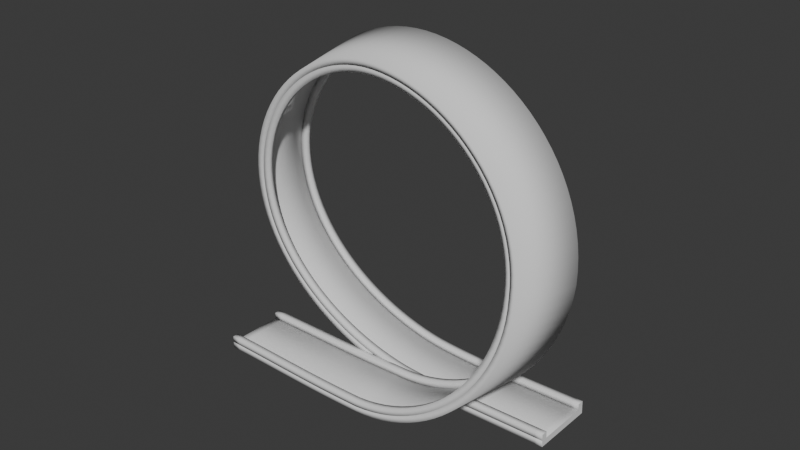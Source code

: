 # Source: Base.blend  (saved by Blender 4.4.32; exported with 4.5.12 LTS)
import bpy
from mathutils import Matrix  # noqa: F401  (used for matrix-valued properties, if any)

bpy.ops.wm.read_factory_settings(use_empty=True)
scene = bpy.context.scene
scene.name = 'Scene'

# ---- collections
col_collection = bpy.data.collections.new('Collection'); scene.collection.children.link(col_collection)

# ---- node groups
ng_geometry_nodes_001 = bpy.data.node_groups.new('Geometry Nodes.001', 'GeometryNodeTree')
_s = ng_geometry_nodes_001.interface.new_socket(name='Geometry', in_out='OUTPUT', socket_type='NodeSocketGeometry')
_s = ng_geometry_nodes_001.interface.new_socket(name='Geometry', in_out='INPUT', socket_type='NodeSocketGeometry')
ng_geometry_nodes_001.is_modifier = True
_N = ng_geometry_nodes_001.nodes; _L = ng_geometry_nodes_001.links
n0 = _N.new('NodeGroupInput'); n0.name = 'Group Input'; n0.location = (47, 405)
n1 = _N.new('NodeGroupOutput'); n1.name = 'Group Output'; n1.location = (1338, -46)
n2 = _N.new('GeometryNodeCurveToMesh'); n2.name = 'Curve to Mesh'; n2.location = (762, 24)
n2.inputs[3].default_value = True
n3 = _N.new('GeometryNodeCurvePrimitiveQuadrilateral'); n3.name = 'Quadrilateral'; n3.location = (-325, 498)
n3.inputs[0].default_value = 10.0
n3.inputs[1].default_value = 1.0
n4 = _N.new('GeometryNodeViewer'); n4.name = 'Viewer'; n4.location = (1322, 148)
n5 = _N.new('GeometryNodeTransform'); n5.name = 'Transform Geometry'; n5.location = (-316, 325)
n5.inputs[1].default_value = (4.5, -1.0, 0.0)
n6 = _N.new('GeometryNodeCurvePrimitiveQuadrilateral'); n6.name = 'Quadrilateral.001'; n6.location = (-536, 107)
n6.inputs[0].default_value = 1.0
n6.inputs[1].default_value = 1.0
n7 = _N.new('GeometryNodeJoinGeometry'); n7.name = 'Join Geometry'; n7.location = (-110, 302)
n8 = _N.new('GeometryNodeTransform'); n8.name = 'Transform Geometry.002'; n8.location = (-324, -52)
n8.inputs[1].default_value = (-4.5, -1.0, 0.0)
n9 = _N.new('GeometryNodeSetShadeSmooth'); n9.name = 'Set Shade Smooth'; n9.location = (1013, 58)
n9.domain = 'EDGE'
n9.inputs[2].default_value = False
n10 = _N.new('GeometryNodeSetCurveRadius'); n10.name = 'Set Curve Radius'; n10.location = (402, 234)
n10.inputs[2].default_value = 0.2
n11 = _N.new('GeometryNodeCurveSplineType'); n11.name = 'Set Spline Type'; n11.location = (222, 339)
n11.spline_type = 'BEZIER'
n12 = _N.new('GeometryNodeSubdivideCurve'); n12.name = 'Subdivide Curve'; n12.location = (582, 130)
n13 = _N.new('GeometryNodeInputNamedAttribute'); n13.name = 'Named Attribute'; n13.location = (737, 24)
n13.inputs[0].default_value = 'radius'
n14 = _N.new('GeometryNodeSwitch'); n14.name = 'Switch'; n14.location = (737, 24)
n14.input_type = 'FLOAT'
n14.inputs[1].default_value = 1.0
_L.new(n6.outputs[0], n5.inputs[0])
_L.new(n5.outputs[0], n7.inputs[0])
_L.new(n3.outputs[0], n7.inputs[0])
_L.new(n7.outputs[0], n2.inputs[1])
_L.new(n6.outputs[0], n8.inputs[0])
_L.new(n8.outputs[0], n7.inputs[0])
_L.new(n2.outputs[0], n9.inputs[0])
_L.new(n11.outputs[0], n10.inputs[0])
_L.new(n12.outputs[0], n2.inputs[0])
_L.new(n9.outputs[0], n4.inputs[0])
_L.new(n9.outputs[0], n1.inputs[0])
_L.new(n0.outputs[0], n11.inputs[0])
_L.new(n10.outputs[0], n12.inputs[0])
_L.new(n13.outputs[1], n14.inputs[0])
_L.new(n13.outputs[0], n14.inputs[2])
_L.new(n14.outputs[0], n2.inputs[2])
n1.is_active_output = True

# ---- world
world_world = bpy.data.worlds.new('World'); scene.world = world_world
world_world.use_nodes = True; world_world.node_tree.nodes.clear()
_N = world_world.node_tree.nodes; _L = world_world.node_tree.links
n0 = _N.new('ShaderNodeOutputWorld'); n0.name = 'World Output'; n0.location = (300, 300)
n1 = _N.new('ShaderNodeBackground'); n1.name = 'Background'; n1.location = (10, 300)
n1.inputs[0].default_value = (0.05088, 0.05088, 0.05088, 1.0)
_L.new(n1.outputs[0], n0.inputs[0])
n0.is_active_output = True
world_world.color = (0.05088, 0.05088, 0.05088)
world_world.sun_shadow_jitter_overblur = 0.0

# ---- curves / text
cu_b_ziercurve_001 = bpy.data.curves.new('BézierCurve.001', 'CURVE')
cu_b_ziercurve_001.dimensions = '3D'
_sp = cu_b_ziercurve_001.splines.new('BEZIER'); _sp.bezier_points.add(6)
_sp.bezier_points.foreach_set('co', [0.0, 0.0, 0.0, -5.0, 0.0, 0.0, -10.0, -0.5, 5.0, -5.0, -1.0, 10.0, 0.0, -1.5, 5.0, -5.0, -2.0, 0.0, -10.0, -2.0, 0.0])
_sp.bezier_points.foreach_set('handle_left', [1.952, 0.0, 0.0, -3.197, 0.07455, -0.2227, -10.0, -0.2246, 2.246, -7.754, -0.7246, 10.0, 0.0, -1.225, 7.754, -2.444, -1.894, -0.0371, -8.048, -2.0, 0.0])
_sp.bezier_points.foreach_set('handle_right', [-1.952, 0.0, 0.0, -7.556, -0.1057, 0.3993, -10.0, -0.7754, 7.754, -2.246, -1.275, 10.0, 0.0, -1.775, 2.246, -6.803, -2.075, 0.003422, -11.95, -2.0, 0.0])
for _p, _l, _r in zip(_sp.bezier_points, ['AUTO', 'FREE', 'AUTO', 'AUTO', 'AUTO', 'FREE', 'FREE'], ['AUTO', 'FREE', 'AUTO', 'AUTO', 'AUTO', 'FREE', 'FREE']): _p.handle_left_type = _l; _p.handle_right_type = _r
_sp.bezier_points.foreach_set('tilt', [0.0, 0.0, 0.0, 0.0, 0.0, -0.46, -0.4])
_sp.order_u = 0
_sp.order_v = 0
cu_b_ziercurve_001.use_path = True
cu_b_ziercurve_001.fill_mode = 'FULL'

# ---- objects
ob_b_ziercurve_001 = bpy.data.objects.new('BézierCurve.001', cu_b_ziercurve_001)

# ---- transforms, parenting, visibility, modifiers, constraints
ob_b_ziercurve_001.location = (0.0, 0.0, 0.0)
_m = ob_b_ziercurve_001.modifiers.new('GeometryNodes', 'NODES')
_m.node_group = ng_geometry_nodes_001

# ---- collection membership
col_collection.objects.link(ob_b_ziercurve_001)

# ---- scene / render settings (as saved in the file)
scene.frame_start = 1; scene.frame_end = 250; scene.frame_set(1)
scene.render.engine = 'BLENDER_EEVEE_NEXT'
bpy.context.view_layer.update()

# ---- added for rendering (the .blend has no active camera and no usable light): camera, sun
cam_auto = bpy.data.cameras.new('AutoCamera')
cam_auto.lens = 50.0
cam_auto.sensor_width = 36.0
cam_auto.clip_end = 1000.0
ob_auto_camera = bpy.data.objects.new('AutoCamera', cam_auto)
scene.collection.objects.link(ob_auto_camera)
ob_auto_camera.location = (12.3914, -21.8697, 18.9131)
ob_auto_camera.rotation_euler = (1.09748, -7.21219e-08, 0.694738)
scene.camera = ob_auto_camera
light_auto_sun = bpy.data.lights.new('AutoSun', 'SUN')
light_auto_sun.energy = 3.0
light_auto_sun.angle = 0.0523599
ob_auto_sun = bpy.data.objects.new('AutoSun', light_auto_sun)
scene.collection.objects.link(ob_auto_sun)
ob_auto_sun.rotation_euler = (0.872665, 0.174533, 0.523599)
bpy.context.view_layer.update()
